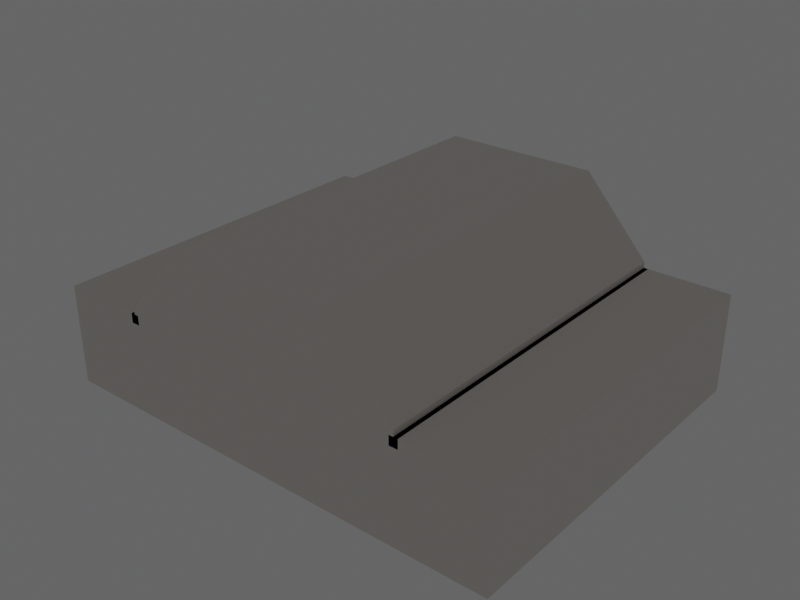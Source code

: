 # Source: existing_control_room_v01.blend  (saved by Blender 5.2.45; exported with 4.5.12 LTS)
import bpy
from mathutils import Matrix  # noqa: F401  (used for matrix-valued properties, if any)

bpy.ops.wm.read_factory_settings(use_empty=True)
scene = bpy.context.scene
scene.name = 'Scene'

# ---- collections
col_10_scan_labelled = bpy.data.collections.new('10_SCAN_LABELLED'); scene.collection.children.link(col_10_scan_labelled)
col_20_photo_solved = bpy.data.collections.new('20_PHOTO_SOLVED'); scene.collection.children.link(col_20_photo_solved)
col_30_photo_inferred = bpy.data.collections.new('30_PHOTO_INFERRED'); scene.collection.children.link(col_30_photo_inferred)
col_40_openings = bpy.data.collections.new('40_OPENINGS'); scene.collection.children.link(col_40_openings)
col_90_cameras = bpy.data.collections.new('90_CAMERAS'); scene.collection.children.link(col_90_cameras)

# ---- materials (node trees are filled in below, after node groups)
mat_ev_scan_labelled = bpy.data.materials.new('ev_scan_labelled')
mat_ev_scan_labelled.diffuse_color = (0.55, 0.62, 0.72, 1.0)
mat_ev_photo_solved = bpy.data.materials.new('ev_photo_solved')
mat_ev_photo_solved.diffuse_color = (0.8, 0.76, 0.7, 1.0)
mat_ev_post = bpy.data.materials.new('ev_post')
mat_ev_post.diffuse_color = (0.55, 0.36, 0.2, 1.0)
mat_ev_opening = bpy.data.materials.new('ev_opening')
mat_ev_opening.diffuse_color = (0.08, 0.1, 0.14, 1.0)

# ---- material node trees
mat_ev_scan_labelled.use_nodes = True; mat_ev_scan_labelled.node_tree.nodes.clear()
_N = mat_ev_scan_labelled.node_tree.nodes; _L = mat_ev_scan_labelled.node_tree.links
n0 = _N.new('ShaderNodeBsdfPrincipled'); n0.name = 'Principled BSDF'; n0.location = (-200, 100)
n0.inputs[0].default_value = (0.55, 0.62, 0.72, 1.0)
n0.inputs[2].default_value = 0.8
n0.inputs[10].default_value = 0.005
n1 = _N.new('ShaderNodeOutputMaterial'); n1.name = 'Material Output'; n1.location = (200, 100)
_L.new(n0.outputs[0], n1.inputs[0])
n1.is_active_output = True
mat_ev_photo_solved.use_nodes = True; mat_ev_photo_solved.node_tree.nodes.clear()
_N = mat_ev_photo_solved.node_tree.nodes; _L = mat_ev_photo_solved.node_tree.links
n0 = _N.new('ShaderNodeBsdfPrincipled'); n0.name = 'Principled BSDF'; n0.location = (-200, 100)
n0.inputs[0].default_value = (0.8, 0.76, 0.7, 1.0)
n0.inputs[2].default_value = 0.8
n0.inputs[10].default_value = 0.005
n1 = _N.new('ShaderNodeOutputMaterial'); n1.name = 'Material Output'; n1.location = (200, 100)
_L.new(n0.outputs[0], n1.inputs[0])
n1.is_active_output = True
mat_ev_post.use_nodes = True; mat_ev_post.node_tree.nodes.clear()
_N = mat_ev_post.node_tree.nodes; _L = mat_ev_post.node_tree.links
n0 = _N.new('ShaderNodeBsdfPrincipled'); n0.name = 'Principled BSDF'; n0.location = (-200, 100)
n0.inputs[0].default_value = (0.55, 0.36, 0.2, 1.0)
n0.inputs[2].default_value = 0.8
n0.inputs[10].default_value = 0.005
n1 = _N.new('ShaderNodeOutputMaterial'); n1.name = 'Material Output'; n1.location = (200, 100)
_L.new(n0.outputs[0], n1.inputs[0])
n1.is_active_output = True
mat_ev_opening.use_nodes = True; mat_ev_opening.node_tree.nodes.clear()
_N = mat_ev_opening.node_tree.nodes; _L = mat_ev_opening.node_tree.links
n0 = _N.new('ShaderNodeBsdfPrincipled'); n0.name = 'Principled BSDF'; n0.location = (-200, 100)
n0.inputs[0].default_value = (0.08, 0.1, 0.14, 1.0)
n0.inputs[2].default_value = 0.8
n0.inputs[10].default_value = 0.005
n1 = _N.new('ShaderNodeOutputMaterial'); n1.name = 'Material Output'; n1.location = (200, 100)
_L.new(n0.outputs[0], n1.inputs[0])
n1.is_active_output = True

# ---- world
world_world = bpy.data.worlds.new('World'); scene.world = world_world
world_world.use_nodes = True; world_world.node_tree.nodes.clear()
_N = world_world.node_tree.nodes; _L = world_world.node_tree.links
n0 = _N.new('ShaderNodeBackground'); n0.name = 'Background'; n0.location = (-200, 100)
n0.inputs[0].default_value = (0.9, 0.9, 0.92, 1.0)
n0.inputs[1].default_value = 0.15
n1 = _N.new('ShaderNodeOutputWorld'); n1.name = 'World Output'; n1.location = (200, 100)
_L.new(n0.outputs[0], n1.inputs[0])
n1.is_active_output = True

# ---- cameras
cam_cr1 = bpy.data.cameras.new('CR1')
cam_cr1.sensor_fit = 'HORIZONTAL'
cam_cr1.clip_start = 0.05
cam_cr1.clip_end = 100.0
cam_cr1.lens = 13.27
cam_cr2 = bpy.data.cameras.new('CR2')
cam_cr2.sensor_fit = 'HORIZONTAL'
cam_cr2.clip_start = 0.05
cam_cr2.clip_end = 100.0
cam_cr2.lens = 13.27
cam_cr3 = bpy.data.cameras.new('CR3')
cam_cr3.sensor_fit = 'HORIZONTAL'
cam_cr3.clip_start = 0.05
cam_cr3.clip_end = 100.0
cam_cr3.lens = 13.27
cam_axo = bpy.data.cameras.new('AXO')
cam_axo.type = 'ORTHO'
cam_axo.ortho_scale = 15.5

# ---- lights
light_qa_light_0 = bpy.data.lights.new('qa_light_0', 'POINT')
light_qa_light_0.energy = 140.0
light_qa_light_0.shadow_soft_size = 0.8
light_qa_light_1 = bpy.data.lights.new('qa_light_1', 'POINT')
light_qa_light_1.energy = 140.0
light_qa_light_1.shadow_soft_size = 0.8
light_qa_light_2 = bpy.data.lights.new('qa_light_2', 'POINT')
light_qa_light_2.energy = 140.0
light_qa_light_2.shadow_soft_size = 0.8
light_qa_light_3 = bpy.data.lights.new('qa_light_3', 'POINT')
light_qa_light_3.energy = 140.0
light_qa_light_3.shadow_soft_size = 0.8

# ---- meshes
me_cr_floor = bpy.data.meshes.new('CR_floor')
me_cr_floor.from_pydata([(0.0, 0.0, 0.0), (10.34, 0.0, 0.0), (10.34, 8.104, 0.0), (0.0, 8.104, 0.0)], [], [(0, 1, 2, 3)])
me_cr_floor.materials.append(mat_ev_scan_labelled)
me_cr_floor.update()
me_cr_wall_x0 = bpy.data.meshes.new('CR_wall_X0')
me_cr_wall_x0.from_pydata([(0.0, 0.0, 0.0), (0.0, 8.104, 0.0), (0.0, 8.104, 2.225), (0.0, 0.0, 2.225)], [], [(0, 1, 2, 3)])
me_cr_wall_x0.materials.append(mat_ev_photo_solved)
me_cr_wall_x0.update()
me_cr_wall_xw = bpy.data.meshes.new('CR_wall_XW')
me_cr_wall_xw.from_pydata([(10.34, 0.0, 0.0), (10.34, 8.104, 0.0), (10.34, 8.104, 2.225), (10.34, 0.0, 2.225)], [], [(0, 3, 2, 1)])
me_cr_wall_xw.materials.append(mat_ev_photo_solved)
me_cr_wall_xw.update()
me_cr_gable_wall_y0 = bpy.data.meshes.new('CR_gable_wall_Y0')
me_cr_gable_wall_y0.from_pydata([(0.0, 0.0, 0.0), (10.34, 0.0, 0.0), (10.34, 0.0, 2.225), (8.404, 0.0, 2.225), (8.404, 0.0, 2.355), (6.913, 0.0, 4.011), (3.425, 0.0, 4.011), (1.935, 0.0, 2.355), (1.935, 0.0, 2.225), (0.0, 0.0, 2.225)], [], [(0, 1, 2, 3, 4, 5, 6, 7, 8, 9)])
me_cr_gable_wall_y0.materials.append(mat_ev_photo_solved)
me_cr_gable_wall_y0.update()
me_cr_partition_wall_yd = bpy.data.meshes.new('CR_partition_wall_YD')
me_cr_partition_wall_yd.from_pydata([(0.0, 8.104, 0.0), (10.34, 8.104, 0.0), (10.34, 8.104, 2.225), (8.404, 8.104, 2.225), (8.404, 8.104, 2.355), (6.913, 8.104, 4.011), (3.425, 8.104, 4.011), (1.935, 8.104, 2.355), (1.935, 8.104, 2.225), (0.0, 8.104, 2.225)], [], [(0, 1, 2, 3, 4, 5, 6, 7, 8, 9)])
me_cr_partition_wall_yd.materials.append(mat_ev_photo_solved)
me_cr_partition_wall_yd.update()
me_cr_ceiling = bpy.data.meshes.new('CR_ceiling')
me_cr_ceiling.from_pydata([(0.0, 0.0, 2.225), (1.935, 0.0, 2.225), (1.935, 0.0, 2.355), (3.425, 0.0, 4.011), (6.913, 0.0, 4.011), (8.404, 0.0, 2.355), (8.404, 0.0, 2.225), (10.34, 0.0, 2.225), (0.0, 8.104, 2.225), (1.935, 8.104, 2.225), (1.935, 8.104, 2.355), (3.425, 8.104, 4.011), (6.913, 8.104, 4.011), (8.404, 8.104, 2.355), (8.404, 8.104, 2.225), (10.34, 8.104, 2.225)], [], [(0, 1, 9, 8), (1, 2, 10, 9), (2, 3, 11, 10), (3, 4, 12, 11), (4, 5, 13, 12), (5, 6, 14, 13), (6, 7, 15, 14)])
me_cr_ceiling.materials.append(mat_ev_photo_solved)
me_cr_ceiling.update()
me_cr_beam_x_ds = bpy.data.meshes.new('CR_beam_X_ds')
me_cr_beam_x_ds.from_pydata([(1.84, 0.0, 2.019), (2.03, 0.0, 2.019), (2.03, 8.104, 2.019), (1.84, 8.104, 2.019), (1.84, 0.0, 2.225), (2.03, 0.0, 2.225), (2.03, 8.104, 2.225), (1.84, 8.104, 2.225)], [], [(0, 1, 2, 3), (4, 7, 6, 5), (0, 4, 5, 1), (1, 5, 6, 2), (2, 6, 7, 3), (3, 7, 4, 0)])
me_cr_beam_x_ds.materials.append(mat_ev_photo_solved)
me_cr_beam_x_ds.update()
me_cr_beam_x_w_ds = bpy.data.meshes.new('CR_beam_X_W-ds')
me_cr_beam_x_w_ds.from_pydata([(8.309, 0.0, 2.019), (8.499, 0.0, 2.019), (8.499, 8.104, 2.019), (8.309, 8.104, 2.019), (8.309, 0.0, 2.225), (8.499, 0.0, 2.225), (8.499, 8.104, 2.225), (8.309, 8.104, 2.225)], [], [(0, 1, 2, 3), (4, 7, 6, 5), (0, 4, 5, 1), (1, 5, 6, 2), (2, 6, 7, 3), (3, 7, 4, 0)])
me_cr_beam_x_w_ds.materials.append(mat_ev_photo_solved)
me_cr_beam_x_w_ds.update()
me_cr_post_x_ds = bpy.data.meshes.new('CR_post_X_ds')
me_cr_post_x_ds.from_pydata([(1.865, 4.133, 0.0), (2.005, 4.133, 0.0), (2.005, 4.273, 0.0), (1.865, 4.273, 0.0), (1.865, 4.133, 2.019), (2.005, 4.133, 2.019), (2.005, 4.273, 2.019), (1.865, 4.273, 2.019)], [], [(0, 1, 2, 3), (4, 7, 6, 5), (0, 4, 5, 1), (1, 5, 6, 2), (2, 6, 7, 3), (3, 7, 4, 0)])
me_cr_post_x_ds.materials.append(mat_ev_post)
me_cr_post_x_ds.update()
me_cr_post_x_w_ds = bpy.data.meshes.new('CR_post_X_W-ds')
me_cr_post_x_w_ds.from_pydata([(8.334, 4.164, 0.0), (8.474, 4.164, 0.0), (8.474, 4.304, 0.0), (8.334, 4.304, 0.0), (8.334, 4.164, 2.019), (8.474, 4.164, 2.019), (8.474, 4.304, 2.019), (8.334, 4.304, 2.019)], [], [(0, 1, 2, 3), (4, 7, 6, 5), (0, 4, 5, 1), (1, 5, 6, 2), (2, 6, 7, 3), (3, 7, 4, 0)])
me_cr_post_x_w_ds.materials.append(mat_ev_post)
me_cr_post_x_w_ds.update()
me_opn_gable_entry_door = bpy.data.meshes.new('OPN_gable_entry_door')
me_opn_gable_entry_door.from_pydata([(4.723, 0.01, 0.0), (5.578, 0.01, 0.0), (5.578, 0.01, 1.955), (4.723, 0.01, 1.955)], [], [(0, 1, 2, 3)])
me_opn_gable_entry_door.materials.append(mat_ev_opening)
me_opn_gable_entry_door.update()
me_opn_gable_clerestory = bpy.data.meshes.new('OPN_gable_clerestory')
me_opn_gable_clerestory.from_pydata([(4.857, 0.01, 2.755), (5.411, 0.01, 2.755), (5.411, 0.01, 3.849), (4.857, 0.01, 3.849)], [], [(0, 1, 2, 3)])
me_opn_gable_clerestory.materials.append(mat_ev_opening)
me_opn_gable_clerestory.update()
me_opn_gable_interior_door = bpy.data.meshes.new('OPN_gable_interior_door')
me_opn_gable_interior_door.from_pydata([(7.279, 0.01, 0.0), (8.262, 0.01, 0.0), (8.262, 0.01, 2.016), (7.279, 0.01, 2.016)], [], [(0, 1, 2, 3)])
me_opn_gable_interior_door.materials.append(mat_ev_opening)
me_opn_gable_interior_door.update()
me_opn_partition_doorway = bpy.data.meshes.new('OPN_partition_doorway')
me_opn_partition_doorway.from_pydata([(4.574, 8.094, 0.0), (5.664, 8.094, 0.0), (5.664, 8.094, 1.958), (4.574, 8.094, 1.958)], [], [(0, 1, 2, 3)])
me_opn_partition_doorway.materials.append(mat_ev_opening)
me_opn_partition_doorway.update()
me_opn_sidewall_xw_long_window_partial = bpy.data.meshes.new('OPN_sidewall_XW_long_window_partial')
me_opn_sidewall_xw_long_window_partial.from_pydata([(10.33, 4.389, 1.105), (10.33, 6.389, 1.105), (10.33, 6.389, 1.784), (10.33, 4.389, 1.784)], [], [(0, 1, 2, 3)])
me_opn_sidewall_xw_long_window_partial.materials.append(mat_ev_opening)
me_opn_sidewall_xw_long_window_partial.update()

# ---- objects
ob_qa_light_0 = bpy.data.objects.new('qa_light_0', light_qa_light_0)
ob_qa_light_1 = bpy.data.objects.new('qa_light_1', light_qa_light_1)
ob_qa_light_2 = bpy.data.objects.new('qa_light_2', light_qa_light_2)
ob_qa_light_3 = bpy.data.objects.new('qa_light_3', light_qa_light_3)
ob_cr_floor = bpy.data.objects.new('CR_floor', me_cr_floor)
ob_cr_wall_x0 = bpy.data.objects.new('CR_wall_X0', me_cr_wall_x0)
ob_cr_wall_xw = bpy.data.objects.new('CR_wall_XW', me_cr_wall_xw)
ob_cr_gable_wall_y0 = bpy.data.objects.new('CR_gable_wall_Y0', me_cr_gable_wall_y0)
ob_cr_partition_wall_yd = bpy.data.objects.new('CR_partition_wall_YD', me_cr_partition_wall_yd)
ob_cr_ceiling = bpy.data.objects.new('CR_ceiling', me_cr_ceiling)
ob_cr_beam_x_ds = bpy.data.objects.new('CR_beam_X_ds', me_cr_beam_x_ds)
ob_cr_beam_x_w_ds = bpy.data.objects.new('CR_beam_X_W-ds', me_cr_beam_x_w_ds)
ob_cr_post_x_ds = bpy.data.objects.new('CR_post_X_ds', me_cr_post_x_ds)
ob_cr_post_x_w_ds = bpy.data.objects.new('CR_post_X_W-ds', me_cr_post_x_w_ds)
ob_opn_gable_entry_door = bpy.data.objects.new('OPN_gable_entry_door', me_opn_gable_entry_door)
ob_opn_gable_clerestory = bpy.data.objects.new('OPN_gable_clerestory', me_opn_gable_clerestory)
ob_opn_gable_interior_door = bpy.data.objects.new('OPN_gable_interior_door', me_opn_gable_interior_door)
ob_opn_partition_doorway = bpy.data.objects.new('OPN_partition_doorway', me_opn_partition_doorway)
ob_opn_sidewall_xw_long_window_partial = bpy.data.objects.new('OPN_sidewall_XW_long_window_partial', me_opn_sidewall_xw_long_window_partial)
ob_cam_cr1 = bpy.data.objects.new('CAM_CR1', cam_cr1)
ob_cam_cr2 = bpy.data.objects.new('CAM_CR2', cam_cr2)
ob_cam_cr3 = bpy.data.objects.new('CAM_CR3', cam_cr3)
ob_cam_axo_cutaway = bpy.data.objects.new('CAM_AXO_cutaway', cam_axo)
ob_axo_target = bpy.data.objects.new('AXO_target', None)

# ---- transforms, parenting, visibility, modifiers, constraints
ob_qa_light_0.location = (3.102, 2.431, 1.7)
ob_qa_light_1.location = (7.237, 2.431, 1.7)
ob_qa_light_2.location = (3.102, 5.673, 1.7)
ob_qa_light_3.location = (7.237, 5.673, 1.7)
ob_cr_floor.location = (0.0, 0.0, 0.0)
ob_cr_wall_x0.location = (0.0, 0.0, 0.0)
ob_cr_wall_xw.location = (0.0, 0.0, 0.0)
ob_cr_gable_wall_y0.location = (0.0, 0.0, 0.0)
ob_cr_partition_wall_yd.location = (0.0, 0.0, 0.0)
ob_cr_ceiling.location = (0.0, 0.0, 0.0)
ob_cr_beam_x_ds.location = (0.0, 0.0, 0.0)
ob_cr_beam_x_w_ds.location = (0.0, 0.0, 0.0)
ob_cr_post_x_ds.location = (0.0, 0.0, 0.0)
ob_cr_post_x_w_ds.location = (0.0, 0.0, 0.0)
ob_opn_gable_entry_door.location = (0.0, 0.0, 0.0)
ob_opn_gable_clerestory.location = (0.0, 0.0, 0.0)
ob_opn_gable_interior_door.location = (0.0, 0.0, 0.0)
ob_opn_partition_doorway.location = (0.0, 0.0, 0.0)
ob_opn_sidewall_xw_long_window_partial.location = (0.0, 0.0, 0.0)
ob_cam_cr1.location = (5.246, 0.399, 1.52)
ob_cam_cr1.rotation_euler = (1.594, 0.013, 0.0273)
ob_cam_cr1.scale = (1.0, 1.0, 1.0)
ob_cam_cr2.location = (5.213, 0.416, 1.549)
ob_cam_cr2.rotation_euler = (1.5, 0.0009975, 0.03193)
ob_cam_cr3.location = (5.077, 7.949, 1.264)
ob_cam_cr3.rotation_euler = (1.367, 0.03623, -3.042)
ob_cam_axo_cutaway.location = (-8.0, -9.5, 9.0)
_c = ob_cam_axo_cutaway.constraints.new('TRACK_TO'); _c.name = 'Track To'
_c.target = ob_axo_target
ob_axo_target.location = (5.169, 4.052, 1.4)

# ---- collection membership
scene.collection.objects.link(ob_qa_light_0)
scene.collection.objects.link(ob_qa_light_1)
scene.collection.objects.link(ob_qa_light_2)
scene.collection.objects.link(ob_qa_light_3)
col_10_scan_labelled.objects.link(ob_cr_floor)
col_20_photo_solved.objects.link(ob_cr_wall_x0)
col_20_photo_solved.objects.link(ob_cr_wall_xw)
col_20_photo_solved.objects.link(ob_cr_gable_wall_y0)
col_20_photo_solved.objects.link(ob_cr_partition_wall_yd)
col_20_photo_solved.objects.link(ob_cr_ceiling)
col_20_photo_solved.objects.link(ob_cr_beam_x_ds)
col_20_photo_solved.objects.link(ob_cr_beam_x_w_ds)
col_20_photo_solved.objects.link(ob_cr_post_x_ds)
col_20_photo_solved.objects.link(ob_cr_post_x_w_ds)
col_40_openings.objects.link(ob_opn_gable_entry_door)
col_40_openings.objects.link(ob_opn_gable_clerestory)
col_40_openings.objects.link(ob_opn_gable_interior_door)
col_40_openings.objects.link(ob_opn_partition_doorway)
col_40_openings.objects.link(ob_opn_sidewall_xw_long_window_partial)
col_90_cameras.objects.link(ob_cam_cr1)
col_90_cameras.objects.link(ob_cam_cr2)
col_90_cameras.objects.link(ob_cam_cr3)
col_90_cameras.objects.link(ob_cam_axo_cutaway)
col_90_cameras.objects.link(ob_axo_target)

# ---- scene / render settings (as saved in the file)
scene.frame_start = 1; scene.frame_end = 250; scene.frame_set(1)
scene.render.engine = 'CYCLES'
scene.render.resolution_x = 800
scene.render.resolution_y = 600
scene.render.bake_bias = 0.0
scene.render.bake_samples = 0
scene.render.compositor_device = 'GPU'
scene.cycles.samples = 48
scene.eevee.use_volume_custom_range = False
scene.eevee.fast_gi_thickness_near = 0.1
scene.eevee.fast_gi_thickness_far = 0.0
scene.eevee.ray_tracing_options.screen_trace_thickness = 0.1
bpy.context.view_layer.update()

# ---- added for rendering (the .blend has no active camera): camera
cam_auto = bpy.data.cameras.new('AutoCamera')
cam_auto.lens = 50.0
cam_auto.sensor_width = 36.0
cam_auto.clip_end = 1000.0
ob_auto_camera = bpy.data.objects.new('AutoCamera', cam_auto)
scene.collection.objects.link(ob_auto_camera)
ob_auto_camera.location = (17.8777, -11.1979, 12.1721)
ob_auto_camera.rotation_euler = (1.09748, -7.21219e-08, 0.694738)
scene.camera = ob_auto_camera
bpy.context.view_layer.update()
